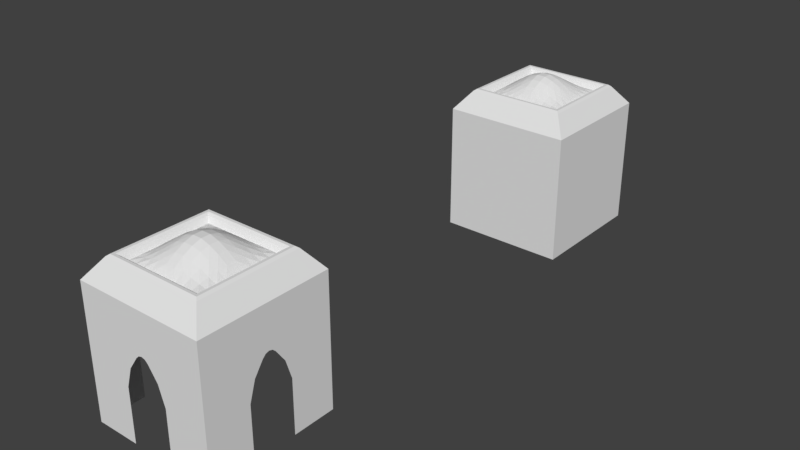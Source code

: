 # Source: level1.blend  (saved by Blender 2.79.0; exported with 4.5.12 LTS)
import bpy
from mathutils import Matrix  # noqa: F401  (used for matrix-valued properties, if any)

bpy.ops.wm.read_factory_settings(use_empty=True)
scene = bpy.context.scene
scene.name = 'Scene'

# ---- collections
col_collection_1 = bpy.data.collections.new('Collection 1'); scene.collection.children.link(col_collection_1)

# ---- world
world_world = bpy.data.worlds.new('World'); scene.world = world_world
world_world.color = (0.05088, 0.05088, 0.05088)
world_world.use_sun_shadow = False
world_world.sun_shadow_jitter_overblur = 0.0
world_world.cycles.sampling_method = 'MANUAL'

# ---- meshes
me_plane = bpy.data.meshes.new('Plane')
me_plane.from_pydata([(-1.0, 1.0, -1.0), (1.0, 1.0, -1.0), (-1.0, -1.0, -1.0), (1.0, -1.0, -1.0), (1.0, -1.0, 1.0), (-1.0, -1.0, 1.0), (1.0, 1.0, 1.0), (-1.0, 1.0, 1.0), (-1.221, -0.6075, -0.6075), (-1.221, -0.6075, 0.6075), (-1.221, 0.6075, 0.6075), (-1.221, 0.6075, -0.6075), (-1.221, -0.6075, -0.4725), (-1.221, -0.6075, -0.3375), (-1.221, -0.6075, -0.2025), (-1.221, -0.6075, -0.0675), (-1.221, -0.4725, -0.6075), (-1.254, -0.4725, -0.4725), (-1.284, -0.4725, -0.3375), (-1.307, -0.4725, -0.2025), (-1.32, -0.4725, -0.0675), (-1.221, -0.3375, -0.6075), (-1.284, -0.3375, -0.4725), (-1.34, -0.3375, -0.3375), (-1.384, -0.3375, -0.2025), (-1.409, -0.3375, -0.0675), (-1.221, -0.2025, -0.6075), (-1.307, -0.2025, -0.4725), (-1.384, -0.2025, -0.3375), (-1.444, -0.2025, -0.2025), (-1.478, -0.2025, -0.0675), (-1.221, -0.0675, -0.6075), (-1.32, -0.0675, -0.4725), (-1.409, -0.0675, -0.3375), (-1.478, -0.0675, -0.2025), (-1.519, -0.0675, -0.0675), (-1.221, -0.4725, 0.6075), (-1.221, -0.3375, 0.6075), (-1.221, -0.2025, 0.6075), (-1.221, -0.0675, 0.6075), (-1.221, -0.6075, 0.4725), (-1.254, -0.4725, 0.4725), (-1.284, -0.3375, 0.4725), (-1.307, -0.2025, 0.4725), (-1.32, -0.0675, 0.4725), (-1.221, -0.6075, 0.3375), (-1.284, -0.4725, 0.3375), (-1.34, -0.3375, 0.3375), (-1.384, -0.2025, 0.3375), (-1.409, -0.0675, 0.3375), (-1.221, -0.6075, 0.2025), (-1.307, -0.4725, 0.2025), (-1.384, -0.3375, 0.2025), (-1.444, -0.2025, 0.2025), (-1.478, -0.0675, 0.2025), (-1.221, -0.6075, 0.0675), (-1.32, -0.4725, 0.0675), (-1.409, -0.3375, 0.0675), (-1.478, -0.2025, 0.0675), (-1.519, -0.0675, 0.0675), (-1.221, 0.6075, 0.4725), (-1.221, 0.6075, 0.3375), (-1.221, 0.6075, 0.2025), (-1.221, 0.6075, 0.0675), (-1.221, 0.4725, 0.6075), (-1.254, 0.4725, 0.4725), (-1.284, 0.4725, 0.3375), (-1.307, 0.4725, 0.2025), (-1.32, 0.4725, 0.0675), (-1.221, 0.3375, 0.6075), (-1.284, 0.3375, 0.4725), (-1.34, 0.3375, 0.3375), (-1.384, 0.3375, 0.2025), (-1.409, 0.3375, 0.0675), (-1.221, 0.2025, 0.6075), (-1.307, 0.2025, 0.4725), (-1.384, 0.2025, 0.3375), (-1.444, 0.2025, 0.2025), (-1.478, 0.2025, 0.0675), (-1.221, 0.0675, 0.6075), (-1.32, 0.0675, 0.4725), (-1.409, 0.0675, 0.3375), (-1.478, 0.0675, 0.2025), (-1.519, 0.0675, 0.0675), (-1.221, 0.4725, -0.6075), (-1.221, 0.3375, -0.6075), (-1.221, 0.2025, -0.6075), (-1.221, 0.0675, -0.6075), (-1.221, 0.6075, -0.4725), (-1.254, 0.4725, -0.4725), (-1.284, 0.3375, -0.4725), (-1.307, 0.2025, -0.4725), (-1.32, 0.0675, -0.4725), (-1.221, 0.6075, -0.3375), (-1.284, 0.4725, -0.3375), (-1.34, 0.3375, -0.3375), (-1.384, 0.2025, -0.3375), (-1.409, 0.0675, -0.3375), (-1.221, 0.6075, -0.2025), (-1.307, 0.4725, -0.2025), (-1.384, 0.3375, -0.2025), (-1.444, 0.2025, -0.2025), (-1.478, 0.0675, -0.2025), (-1.221, 0.6075, -0.0675), (-1.32, 0.4725, -0.0675), (-1.409, 0.3375, -0.0675), (-1.478, 0.2025, -0.0675), (-1.519, 0.0675, -0.0675), (-1.292, -0.774, -0.774), (-1.291, -0.659, -0.659), (-1.32, -0.7372, -0.7372), (-1.319, -0.6951, -0.6951), (-1.292, -0.774, 0.774), (-1.291, -0.659, 0.659), (-1.32, -0.7372, 0.7372), (-1.319, -0.6951, 0.6951), (-1.292, 0.774, 0.774), (-1.291, 0.659, 0.659), (-1.32, 0.7372, 0.7372), (-1.319, 0.6951, 0.6951), (-1.292, 0.774, -0.774), (-1.291, 0.659, -0.659), (-1.32, 0.7372, -0.7372), (-1.319, 0.6951, -0.6951), (-1.292, -0.774, -0.5566), (-1.291, -0.659, -0.5126), (-1.32, -0.7372, -0.5507), (-1.319, -0.6951, -0.5346), (-1.292, -0.774, -0.3976), (-1.291, -0.659, -0.3661), (-1.32, -0.7372, -0.3934), (-1.319, -0.6951, -0.3818), (-1.292, -0.774, -0.2385), (-1.291, -0.659, -0.2197), (-1.32, -0.7372, -0.236), (-1.319, -0.6951, -0.2291), (-1.292, -0.774, -0.07952), (-1.291, -0.659, -0.07322), (-1.32, -0.7372, -0.07867), (-1.319, -0.6951, -0.07637), (-1.291, -0.5126, -0.659), (-1.292, -0.5566, -0.774), (-1.319, -0.5346, -0.6951), (-1.32, -0.5507, -0.7372), (-1.291, -0.3661, -0.659), (-1.292, -0.3976, -0.774), (-1.319, -0.3818, -0.6951), (-1.32, -0.3934, -0.7372), (-1.291, -0.2197, -0.659), (-1.292, -0.2385, -0.774), (-1.319, -0.2291, -0.6951), (-1.32, -0.236, -0.7372), (-1.291, -0.07322, -0.659), (-1.292, -0.07952, -0.774), (-1.319, -0.07637, -0.6951), (-1.32, -0.07867, -0.7372), (-1.292, -0.5566, 0.774), (-1.291, -0.5126, 0.659), (-1.32, -0.5507, 0.7372), (-1.319, -0.5346, 0.6951), (-1.292, -0.3976, 0.774), (-1.291, -0.3661, 0.659), (-1.32, -0.3934, 0.7372), (-1.319, -0.3818, 0.6951), (-1.292, -0.2385, 0.774), (-1.291, -0.2197, 0.659), (-1.32, -0.236, 0.7372), (-1.319, -0.2291, 0.6951), (-1.292, -0.07952, 0.774), (-1.291, -0.07322, 0.659), (-1.32, -0.07867, 0.7372), (-1.319, -0.07637, 0.6951), (-1.291, -0.659, 0.5126), (-1.292, -0.774, 0.5566), (-1.319, -0.6951, 0.5346), (-1.32, -0.7372, 0.5507), (-1.291, -0.659, 0.3661), (-1.292, -0.774, 0.3976), (-1.319, -0.6951, 0.3818), (-1.32, -0.7372, 0.3934), (-1.291, -0.659, 0.2197), (-1.292, -0.774, 0.2385), (-1.319, -0.6951, 0.2291), (-1.32, -0.7372, 0.236), (-1.292, -0.774, 0.07952), (-1.291, -0.659, 0.07322), (-1.32, -0.7372, 0.07867), (-1.319, -0.6951, 0.07637), (-1.292, 0.774, 0.5566), (-1.291, 0.659, 0.5126), (-1.32, 0.7372, 0.5507), (-1.319, 0.6951, 0.5346), (-1.292, 0.774, 0.3976), (-1.291, 0.659, 0.3661), (-1.32, 0.7372, 0.3934), (-1.319, 0.6951, 0.3818), (-1.292, 0.774, 0.2385), (-1.291, 0.659, 0.2197), (-1.32, 0.7372, 0.236), (-1.319, 0.6951, 0.2291), (-1.292, 0.774, 0.07952), (-1.291, 0.659, 0.07322), (-1.32, 0.7372, 0.07867), (-1.319, 0.6951, 0.07637), (-1.291, 0.5126, 0.659), (-1.292, 0.5566, 0.774), (-1.319, 0.5346, 0.6951), (-1.32, 0.5507, 0.7372), (-1.291, 0.3661, 0.659), (-1.292, 0.3976, 0.774), (-1.319, 0.3818, 0.6951), (-1.32, 0.3934, 0.7372), (-1.291, 0.2197, 0.659), (-1.292, 0.2385, 0.774), (-1.319, 0.2291, 0.6951), (-1.32, 0.236, 0.7372), (-1.292, 0.07952, 0.774), (-1.291, 0.07322, 0.659), (-1.32, 0.07867, 0.7372), (-1.319, 0.07637, 0.6951), (-1.292, 0.5566, -0.774), (-1.291, 0.5126, -0.659), (-1.32, 0.5507, -0.7372), (-1.319, 0.5346, -0.6951), (-1.292, 0.3976, -0.774), (-1.291, 0.3661, -0.659), (-1.32, 0.3934, -0.7372), (-1.319, 0.3818, -0.6951), (-1.292, 0.2385, -0.774), (-1.291, 0.2197, -0.659), (-1.32, 0.236, -0.7372), (-1.319, 0.2291, -0.6951), (-1.292, 0.07952, -0.774), (-1.291, 0.07322, -0.659), (-1.32, 0.07867, -0.7372), (-1.319, 0.07637, -0.6951), (-1.291, 0.659, -0.5126), (-1.292, 0.774, -0.5566), (-1.319, 0.6951, -0.5346), (-1.32, 0.7372, -0.5507), (-1.291, 0.659, -0.3661), (-1.292, 0.774, -0.3976), (-1.319, 0.6951, -0.3818), (-1.32, 0.7372, -0.3934), (-1.292, 0.774, -0.2385), (-1.291, 0.659, -0.2197), (-1.32, 0.7372, -0.236), (-1.319, 0.6951, -0.2291), (-1.292, 0.774, -0.07952), (-1.291, 0.659, -0.07322), (-1.32, 0.7372, -0.07867), (-1.319, 0.6951, -0.07637)], [], [(3, 2, 0, 1), (1, 0, 7, 6), (6, 7, 5, 4), (4, 5, 2, 3), (172, 113, 9, 40), (117, 189, 60, 10), (8, 12, 17, 16), (113, 157, 36, 9), (240, 236, 88, 93), (236, 121, 11, 88), (140, 109, 8, 16), (217, 212, 74, 79), (152, 148, 26, 31), (7, 0, 120, 237, 241, 244, 248, 200, 196, 192, 188, 116), (2, 5, 112, 173, 177, 181, 184, 136, 132, 128, 124, 108), (208, 204, 64, 69), (144, 140, 16, 21), (161, 165, 38, 37), (229, 233, 87, 86), (180, 176, 45, 50), (221, 225, 85, 84), (233, 152, 31, 87), (201, 249, 103, 63), (137, 185, 55, 15), (204, 117, 10, 64), (185, 180, 50, 55), (225, 229, 86, 85), (5, 7, 116, 205, 209, 213, 216, 168, 164, 160, 156, 112), (176, 172, 40, 45), (197, 201, 63, 62), (133, 137, 15, 14), (189, 193, 61, 60), (245, 240, 93, 98), (125, 129, 13, 12), (169, 217, 79, 39), (121, 221, 84, 11), (157, 161, 37, 36), (193, 197, 62, 61), (129, 133, 14, 13), (249, 245, 98, 103), (212, 208, 69, 74), (148, 144, 21, 26), (165, 169, 39, 38), (109, 125, 12, 8), (12, 13, 18, 17), (13, 14, 19, 18), (14, 15, 20, 19), (15, 55, 56, 20), (16, 17, 22, 21), (17, 18, 23, 22), (18, 19, 24, 23), (19, 20, 25, 24), (20, 56, 57, 25), (21, 22, 27, 26), (22, 23, 28, 27), (23, 24, 29, 28), (24, 25, 30, 29), (25, 57, 58, 30), (26, 27, 32, 31), (27, 28, 33, 32), (28, 29, 34, 33), (29, 30, 35, 34), (30, 58, 59, 35), (9, 36, 41, 40), (36, 37, 42, 41), (37, 38, 43, 42), (38, 39, 44, 43), (39, 79, 80, 44), (40, 41, 46, 45), (41, 42, 47, 46), (42, 43, 48, 47), (43, 44, 49, 48), (44, 80, 81, 49), (45, 46, 51, 50), (46, 47, 52, 51), (47, 48, 53, 52), (48, 49, 54, 53), (49, 81, 82, 54), (50, 51, 56, 55), (51, 52, 57, 56), (52, 53, 58, 57), (53, 54, 59, 58), (54, 82, 83, 59), (10, 60, 65, 64), (60, 61, 66, 65), (61, 62, 67, 66), (62, 63, 68, 67), (63, 103, 104, 68), (64, 65, 70, 69), (65, 66, 71, 70), (66, 67, 72, 71), (67, 68, 73, 72), (68, 104, 105, 73), (69, 70, 75, 74), (70, 71, 76, 75), (71, 72, 77, 76), (72, 73, 78, 77), (73, 105, 106, 78), (74, 75, 80, 79), (75, 76, 81, 80), (76, 77, 82, 81), (77, 78, 83, 82), (78, 106, 107, 83), (11, 84, 89, 88), (84, 85, 90, 89), (85, 86, 91, 90), (86, 87, 92, 91), (87, 31, 32, 92), (88, 89, 94, 93), (89, 90, 95, 94), (90, 91, 96, 95), (91, 92, 97, 96), (92, 32, 33, 97), (93, 94, 99, 98), (94, 95, 100, 99), (95, 96, 101, 100), (96, 97, 102, 101), (97, 33, 34, 102), (98, 99, 104, 103), (99, 100, 105, 104), (100, 101, 106, 105), (101, 102, 107, 106), (102, 34, 35, 107), (35, 59, 83, 107), (141, 108, 110, 143), (143, 110, 111, 142), (142, 111, 109, 140), (108, 124, 126, 110), (110, 126, 127, 111), (111, 127, 125, 109), (124, 128, 130, 126), (126, 130, 131, 127), (127, 131, 129, 125), (128, 132, 134, 130), (130, 134, 135, 131), (131, 135, 133, 129), (132, 136, 138, 134), (134, 138, 139, 135), (135, 139, 137, 133), (136, 184, 186, 138), (138, 186, 187, 139), (139, 187, 185, 137), (145, 141, 143, 147), (147, 143, 142, 146), (146, 142, 140, 144), (149, 145, 147, 151), (151, 147, 146, 150), (150, 146, 144, 148), (153, 149, 151, 155), (155, 151, 150, 154), (154, 150, 148, 152), (173, 112, 114, 175), (175, 114, 115, 174), (174, 115, 113, 172), (112, 156, 158, 114), (114, 158, 159, 115), (115, 159, 157, 113), (156, 160, 162, 158), (158, 162, 163, 159), (159, 163, 161, 157), (160, 164, 166, 162), (162, 166, 167, 163), (163, 167, 165, 161), (164, 168, 170, 166), (166, 170, 171, 167), (167, 171, 169, 165), (168, 216, 218, 170), (170, 218, 219, 171), (171, 219, 217, 169), (177, 173, 175, 179), (179, 175, 174, 178), (178, 174, 172, 176), (181, 177, 179, 183), (183, 179, 178, 182), (182, 178, 176, 180), (184, 181, 183, 186), (186, 183, 182, 187), (187, 182, 180, 185), (205, 116, 118, 207), (207, 118, 119, 206), (206, 119, 117, 204), (116, 188, 190, 118), (118, 190, 191, 119), (119, 191, 189, 117), (188, 192, 194, 190), (190, 194, 195, 191), (191, 195, 193, 189), (192, 196, 198, 194), (194, 198, 199, 195), (195, 199, 197, 193), (196, 200, 202, 198), (198, 202, 203, 199), (199, 203, 201, 197), (200, 248, 250, 202), (202, 250, 251, 203), (203, 251, 249, 201), (209, 205, 207, 211), (211, 207, 206, 210), (210, 206, 204, 208), (213, 209, 211, 215), (215, 211, 210, 214), (214, 210, 208, 212), (216, 213, 215, 218), (218, 215, 214, 219), (219, 214, 212, 217), (237, 120, 122, 239), (239, 122, 123, 238), (238, 123, 121, 236), (120, 220, 222, 122), (122, 222, 223, 123), (123, 223, 221, 121), (220, 224, 226, 222), (222, 226, 227, 223), (223, 227, 225, 221), (224, 228, 230, 226), (226, 230, 231, 227), (227, 231, 229, 225), (228, 232, 234, 230), (230, 234, 235, 231), (231, 235, 233, 229), (232, 153, 155, 234), (234, 155, 154, 235), (235, 154, 152, 233), (241, 237, 239, 243), (243, 239, 238, 242), (242, 238, 236, 240), (244, 241, 243, 246), (246, 243, 242, 247), (247, 242, 240, 245), (248, 244, 246, 250), (250, 246, 247, 251), (251, 247, 245, 249), (0, 2, 108, 141, 145, 149, 153, 232, 228, 224, 220, 120)])
me_plane.use_remesh_preserve_volume = False
me_plane.use_remesh_preserve_attributes = False
me_plane.use_mirror_vertex_groups = False
me_plane.update()
me_plane_001 = bpy.data.meshes.new('Plane.001')
me_plane_001.from_pydata([(-1.0, 1.0, -1.0), (1.0, 1.0, -1.0), (-1.0, -1.0, -1.0), (1.0, -1.0, -1.0), (1.0, -1.0, 1.0), (-1.0, -1.0, 1.0), (1.0, 1.0, 1.0), (-1.0, 1.0, 1.0), (-1.221, -0.6075, -0.6075), (-1.221, -0.6075, 0.6075), (-1.221, 0.6075, 0.6075), (-1.221, 0.6075, -0.6075), (-1.221, -0.6075, -0.4725), (-1.221, -0.6075, -0.3375), (-1.221, -0.6075, -0.2025), (-1.221, -0.6075, -0.0675), (-1.221, -0.4725, -0.6075), (-1.254, -0.4725, -0.4725), (-1.284, -0.4725, -0.3375), (-1.307, -0.4725, -0.2025), (-1.32, -0.4725, -0.0675), (-1.221, -0.3375, -0.6075), (-1.284, -0.3375, -0.4725), (-1.34, -0.3375, -0.3375), (-1.384, -0.3375, -0.2025), (-1.409, -0.3375, -0.0675), (-1.221, -0.2025, -0.6075), (-1.307, -0.2025, -0.4725), (-1.384, -0.2025, -0.3375), (-1.444, -0.2025, -0.2025), (-1.478, -0.2025, -0.0675), (-1.221, -0.0675, -0.6075), (-1.32, -0.0675, -0.4725), (-1.409, -0.0675, -0.3375), (-1.478, -0.0675, -0.2025), (-1.519, -0.0675, -0.0675), (-1.221, -0.4725, 0.6075), (-1.221, -0.3375, 0.6075), (-1.221, -0.2025, 0.6075), (-1.221, -0.0675, 0.6075), (-1.221, -0.6075, 0.4725), (-1.254, -0.4725, 0.4725), (-1.284, -0.3375, 0.4725), (-1.307, -0.2025, 0.4725), (-1.32, -0.0675, 0.4725), (-1.221, -0.6075, 0.3375), (-1.284, -0.4725, 0.3375), (-1.34, -0.3375, 0.3375), (-1.384, -0.2025, 0.3375), (-1.409, -0.0675, 0.3375), (-1.221, -0.6075, 0.2025), (-1.307, -0.4725, 0.2025), (-1.384, -0.3375, 0.2025), (-1.444, -0.2025, 0.2025), (-1.478, -0.0675, 0.2025), (-1.221, -0.6075, 0.0675), (-1.32, -0.4725, 0.0675), (-1.409, -0.3375, 0.0675), (-1.478, -0.2025, 0.0675), (-1.519, -0.0675, 0.0675), (-1.221, 0.6075, 0.4725), (-1.221, 0.6075, 0.3375), (-1.221, 0.6075, 0.2025), (-1.221, 0.6075, 0.0675), (-1.221, 0.4725, 0.6075), (-1.254, 0.4725, 0.4725), (-1.284, 0.4725, 0.3375), (-1.307, 0.4725, 0.2025), (-1.32, 0.4725, 0.0675), (-1.221, 0.3375, 0.6075), (-1.284, 0.3375, 0.4725), (-1.34, 0.3375, 0.3375), (-1.384, 0.3375, 0.2025), (-1.409, 0.3375, 0.0675), (-1.221, 0.2025, 0.6075), (-1.307, 0.2025, 0.4725), (-1.384, 0.2025, 0.3375), (-1.444, 0.2025, 0.2025), (-1.478, 0.2025, 0.0675), (-1.221, 0.0675, 0.6075), (-1.32, 0.0675, 0.4725), (-1.409, 0.0675, 0.3375), (-1.478, 0.0675, 0.2025), (-1.519, 0.0675, 0.0675), (-1.221, 0.4725, -0.6075), (-1.221, 0.3375, -0.6075), (-1.221, 0.2025, -0.6075), (-1.221, 0.0675, -0.6075), (-1.221, 0.6075, -0.4725), (-1.254, 0.4725, -0.4725), (-1.284, 0.3375, -0.4725), (-1.307, 0.2025, -0.4725), (-1.32, 0.0675, -0.4725), (-1.221, 0.6075, -0.3375), (-1.284, 0.4725, -0.3375), (-1.34, 0.3375, -0.3375), (-1.384, 0.2025, -0.3375), (-1.409, 0.0675, -0.3375), (-1.221, 0.6075, -0.2025), (-1.307, 0.4725, -0.2025), (-1.384, 0.3375, -0.2025), (-1.444, 0.2025, -0.2025), (-1.478, 0.0675, -0.2025), (-1.221, 0.6075, -0.0675), (-1.32, 0.4725, -0.0675), (-1.409, 0.3375, -0.0675), (-1.478, 0.2025, -0.0675), (-1.519, 0.0675, -0.0675), (-1.292, -0.774, -0.774), (-1.291, -0.659, -0.659), (-1.32, -0.7372, -0.7372), (-1.319, -0.6951, -0.6951), (-1.292, -0.774, 0.774), (-1.291, -0.659, 0.659), (-1.32, -0.7372, 0.7372), (-1.319, -0.6951, 0.6951), (-1.292, 0.774, 0.774), (-1.291, 0.659, 0.659), (-1.32, 0.7372, 0.7372), (-1.319, 0.6951, 0.6951), (-1.292, 0.774, -0.774), (-1.291, 0.659, -0.659), (-1.32, 0.7372, -0.7372), (-1.319, 0.6951, -0.6951), (-1.292, -0.774, -0.5566), (-1.291, -0.659, -0.5126), (-1.32, -0.7372, -0.5507), (-1.319, -0.6951, -0.5346), (-1.292, -0.774, -0.3976), (-1.291, -0.659, -0.3661), (-1.32, -0.7372, -0.3934), (-1.319, -0.6951, -0.3818), (-1.292, -0.774, -0.2385), (-1.291, -0.659, -0.2197), (-1.32, -0.7372, -0.236), (-1.319, -0.6951, -0.2291), (-1.292, -0.774, -0.07952), (-1.291, -0.659, -0.07322), (-1.32, -0.7372, -0.07867), (-1.319, -0.6951, -0.07637), (-1.291, -0.5126, -0.659), (-1.292, -0.5566, -0.774), (-1.319, -0.5346, -0.6951), (-1.32, -0.5507, -0.7372), (-1.291, -0.3661, -0.659), (-1.292, -0.3976, -0.774), (-1.319, -0.3818, -0.6951), (-1.32, -0.3934, -0.7372), (-1.291, -0.2197, -0.659), (-1.292, -0.2385, -0.774), (-1.319, -0.2291, -0.6951), (-1.32, -0.236, -0.7372), (-1.291, -0.07322, -0.659), (-1.292, -0.07952, -0.774), (-1.319, -0.07637, -0.6951), (-1.32, -0.07867, -0.7372), (-1.292, -0.5566, 0.774), (-1.291, -0.5126, 0.659), (-1.32, -0.5507, 0.7372), (-1.319, -0.5346, 0.6951), (-1.292, -0.3976, 0.774), (-1.291, -0.3661, 0.659), (-1.32, -0.3934, 0.7372), (-1.319, -0.3818, 0.6951), (-1.292, -0.2385, 0.774), (-1.291, -0.2197, 0.659), (-1.32, -0.236, 0.7372), (-1.319, -0.2291, 0.6951), (-1.292, -0.07952, 0.774), (-1.291, -0.07322, 0.659), (-1.32, -0.07867, 0.7372), (-1.319, -0.07637, 0.6951), (-1.291, -0.659, 0.5126), (-1.292, -0.774, 0.5566), (-1.319, -0.6951, 0.5346), (-1.32, -0.7372, 0.5507), (-1.291, -0.659, 0.3661), (-1.292, -0.774, 0.3976), (-1.319, -0.6951, 0.3818), (-1.32, -0.7372, 0.3934), (-1.291, -0.659, 0.2197), (-1.292, -0.774, 0.2385), (-1.319, -0.6951, 0.2291), (-1.32, -0.7372, 0.236), (-1.292, -0.774, 0.07952), (-1.291, -0.659, 0.07322), (-1.32, -0.7372, 0.07867), (-1.319, -0.6951, 0.07637), (-1.292, 0.774, 0.5566), (-1.291, 0.659, 0.5126), (-1.32, 0.7372, 0.5507), (-1.319, 0.6951, 0.5346), (-1.292, 0.774, 0.3976), (-1.291, 0.659, 0.3661), (-1.32, 0.7372, 0.3934), (-1.319, 0.6951, 0.3818), (-1.292, 0.774, 0.2385), (-1.291, 0.659, 0.2197), (-1.32, 0.7372, 0.236), (-1.319, 0.6951, 0.2291), (-1.292, 0.774, 0.07952), (-1.291, 0.659, 0.07322), (-1.32, 0.7372, 0.07867), (-1.319, 0.6951, 0.07637), (-1.291, 0.5126, 0.659), (-1.292, 0.5566, 0.774), (-1.319, 0.5346, 0.6951), (-1.32, 0.5507, 0.7372), (-1.291, 0.3661, 0.659), (-1.292, 0.3976, 0.774), (-1.319, 0.3818, 0.6951), (-1.32, 0.3934, 0.7372), (-1.291, 0.2197, 0.659), (-1.292, 0.2385, 0.774), (-1.319, 0.2291, 0.6951), (-1.32, 0.236, 0.7372), (-1.292, 0.07952, 0.774), (-1.291, 0.07322, 0.659), (-1.32, 0.07867, 0.7372), (-1.319, 0.07637, 0.6951), (-1.292, 0.5566, -0.774), (-1.291, 0.5126, -0.659), (-1.32, 0.5507, -0.7372), (-1.319, 0.5346, -0.6951), (-1.292, 0.3976, -0.774), (-1.291, 0.3661, -0.659), (-1.32, 0.3934, -0.7372), (-1.319, 0.3818, -0.6951), (-1.292, 0.2385, -0.774), (-1.291, 0.2197, -0.659), (-1.32, 0.236, -0.7372), (-1.319, 0.2291, -0.6951), (-1.292, 0.07952, -0.774), (-1.291, 0.07322, -0.659), (-1.32, 0.07867, -0.7372), (-1.319, 0.07637, -0.6951), (-1.291, 0.659, -0.5126), (-1.292, 0.774, -0.5566), (-1.319, 0.6951, -0.5346), (-1.32, 0.7372, -0.5507), (-1.291, 0.659, -0.3661), (-1.292, 0.774, -0.3976), (-1.319, 0.6951, -0.3818), (-1.32, 0.7372, -0.3934), (-1.292, 0.774, -0.2385), (-1.291, 0.659, -0.2197), (-1.32, 0.7372, -0.236), (-1.319, 0.6951, -0.2291), (-1.292, 0.774, -0.07952), (-1.291, 0.659, -0.07322), (-1.32, 0.7372, -0.07867), (-1.319, 0.6951, -0.07637), (0.01469, 1.0, -1.0), (0.01469, -1.0, -1.0), (0.01469, 1.0, 1.0), (0.01469, -1.0, 1.0), (1.0, -1.0, -0.3333), (1.0, -1.0, 0.3333), (1.0, 0.3333, -1.0), (1.0, -0.3333, -1.0), (1.0, 1.0, 0.3333), (1.0, 1.0, -0.3333), (1.0, -0.3333, 1.0), (1.0, 0.3333, 1.0), (-0.3164, 0.1016, 1.0), (-0.3164, -0.1016, 1.0), (-0.361, 0.055, 1.0), (-0.3766, 0.0, 1.0), (-0.361, -0.055, 1.0), (-0.3164, -0.1016, -1.0), (-0.3164, 0.1016, -1.0), (-0.361, -0.055, -1.0), (-0.3766, 0.0, -1.0), (-0.361, 0.055, -1.0), (-0.3164, -1.0, 0.1016), (-0.3164, -1.0, -0.1016), (-0.361, -1.0, 0.055), (-0.3766, -1.0, 0.0), (-0.361, -1.0, -0.055), (-0.3164, 1.0, -0.1016), (-0.3164, 1.0, 0.1016), (-0.361, 1.0, -0.055), (-0.3766, 1.0, 5.215e-08), (-0.361, 1.0, 0.055), (0.1772, -1.0, 0.3333), (0.01469, -1.0, 0.4958), (-0.1184, -1.0, 0.2402), (0.1365, -1.0, 0.3739), (0.09592, -1.0, 0.4146), (0.1033, -1.0, 0.31), (0.07959, -1.0, 0.3427), (0.05252, -1.0, 0.3743), (0.02084, -1.0, 0.3479), (-0.01859, -1.0, 0.4319), (-0.05187, -1.0, 0.368), (0.0553, -1.0, 0.4552), (0.01866, -1.0, 0.4036), (-0.01214, -1.0, 0.3539), (-0.04453, -1.0, 0.2635), (0.02936, -1.0, 0.2868), (-0.08515, -1.0, 0.3041), (-0.03126, -1.0, 0.3078), (0.0234, -1.0, 0.3184), (-0.1184, -1.0, -0.2402), (0.01469, -1.0, -0.4958), (0.1772, -1.0, -0.3333), (-0.08515, -1.0, -0.3041), (-0.05187, -1.0, -0.368), (-0.04453, -1.0, -0.2635), (-0.03126, -1.0, -0.3078), (-0.01214, -1.0, -0.3539), (0.02084, -1.0, -0.3479), (0.0553, -1.0, -0.4552), (0.09592, -1.0, -0.4146), (-0.01859, -1.0, -0.4319), (0.01866, -1.0, -0.4036), (0.05252, -1.0, -0.3743), (0.1033, -1.0, -0.31), (0.02936, -1.0, -0.2868), (0.1365, -1.0, -0.3739), (0.07959, -1.0, -0.3427), (0.0234, -1.0, -0.3184), (0.1772, -0.3333, -1.0), (0.01469, -0.4958, -1.0), (-0.1184, -0.2402, -1.0), (0.1365, -0.3739, -1.0), (0.09592, -0.4146, -1.0), (0.1033, -0.31, -1.0), (0.07959, -0.3427, -1.0), (0.05252, -0.3743, -1.0), (0.02084, -0.3479, -1.0), (-0.01859, -0.4319, -1.0), (-0.05187, -0.368, -1.0), (0.0553, -0.4552, -1.0), (0.01866, -0.4036, -1.0), (-0.01214, -0.3539, -1.0), (-0.04453, -0.2635, -1.0), (0.02936, -0.2868, -1.0), (-0.08515, -0.3041, -1.0), (-0.03126, -0.3078, -1.0), (0.0234, -0.3184, -1.0), (-0.1184, 0.2402, -1.0), (0.01469, 0.4958, -1.0), (0.1772, 0.3333, -1.0), (-0.08515, 0.3041, -1.0), (-0.05187, 0.368, -1.0), (-0.04453, 0.2635, -1.0), (-0.03126, 0.3078, -1.0), (-0.01214, 0.3539, -1.0), (0.02084, 0.3479, -1.0), (0.0553, 0.4552, -1.0), (0.09592, 0.4146, -1.0), (-0.01859, 0.4319, -1.0), (0.01866, 0.4036, -1.0), (0.05252, 0.3743, -1.0), (0.1033, 0.31, -1.0), (0.02936, 0.2868, -1.0), (0.1365, 0.3739, -1.0), (0.07959, 0.3427, -1.0), (0.0234, 0.3184, -1.0), (0.1772, 1.0, -0.3333), (0.01469, 1.0, -0.4958), (-0.1184, 1.0, -0.2402), (0.1365, 1.0, -0.3739), (0.09592, 1.0, -0.4146), (0.1033, 1.0, -0.31), (0.07959, 1.0, -0.3427), (0.05252, 1.0, -0.3743), (0.02084, 1.0, -0.3479), (-0.01859, 1.0, -0.4319), (-0.05187, 1.0, -0.368), (0.0553, 1.0, -0.4552), (0.01866, 1.0, -0.4036), (-0.01214, 1.0, -0.3539), (-0.04453, 1.0, -0.2635), (0.02936, 1.0, -0.2868), (-0.08515, 1.0, -0.3041), (-0.03126, 1.0, -0.3078), (0.0234, 1.0, -0.3184), (-0.1184, 1.0, 0.2402), (0.01469, 1.0, 0.4958), (0.1772, 1.0, 0.3333), (-0.08515, 1.0, 0.3041), (-0.05187, 1.0, 0.368), (-0.04453, 1.0, 0.2635), (-0.03126, 1.0, 0.3078), (-0.01214, 1.0, 0.3539), (0.02084, 1.0, 0.3479), (0.0553, 1.0, 0.4552), (0.09592, 1.0, 0.4146), (-0.01859, 1.0, 0.4319), (0.01866, 1.0, 0.4036), (0.05252, 1.0, 0.3743), (0.1033, 1.0, 0.31), (0.02936, 1.0, 0.2868), (0.1365, 1.0, 0.3739), (0.07959, 1.0, 0.3427), (0.0234, 1.0, 0.3184), (0.1772, 0.3333, 1.0), (0.01469, 0.4958, 1.0), (-0.1184, 0.2402, 1.0), (0.1365, 0.3739, 1.0), (0.09592, 0.4146, 1.0), (0.1033, 0.31, 1.0), (0.07959, 0.3427, 1.0), (0.05252, 0.3743, 1.0), (0.02084, 0.3479, 1.0), (-0.01859, 0.4319, 1.0), (-0.05187, 0.368, 1.0), (0.0553, 0.4552, 1.0), (0.01866, 0.4036, 1.0), (-0.01214, 0.3539, 1.0), (-0.04453, 0.2635, 1.0), (0.02936, 0.2868, 1.0), (-0.08515, 0.3041, 1.0), (-0.03126, 0.3078, 1.0), (0.0234, 0.3184, 1.0), (-0.1184, -0.2402, 1.0), (0.01469, -0.4958, 1.0), (0.1772, -0.3333, 1.0), (-0.08515, -0.3041, 1.0), (-0.05187, -0.368, 1.0), (-0.04453, -0.2635, 1.0), (-0.03126, -0.3078, 1.0), (-0.01214, -0.3539, 1.0), (0.02084, -0.3479, 1.0), (0.0553, -0.4552, 1.0), (0.09592, -0.4146, 1.0), (-0.01859, -0.4319, 1.0), (0.01866, -0.4036, 1.0), (0.05252, -0.3743, 1.0), (0.1033, -0.31, 1.0), (0.02936, -0.2868, 1.0), (0.1365, -0.3739, 1.0), (0.07959, -0.3427, 1.0), (0.0234, -0.3184, 1.0)], [], [(256, 305, 319, 313, 312, 304, 253, 3), (258, 343, 357, 351, 350, 342, 252, 1), (260, 381, 395, 389, 388, 380, 254, 6), (172, 113, 9, 40), (117, 189, 60, 10), (8, 12, 17, 16), (113, 157, 36, 9), (240, 236, 88, 93), (236, 121, 11, 88), (140, 109, 8, 16), (217, 212, 74, 79), (152, 148, 26, 31), (7, 0, 120, 237, 241, 244, 248, 200, 196, 192, 188, 116), (2, 5, 112, 173, 177, 181, 184, 136, 132, 128, 124, 108), (208, 204, 64, 69), (144, 140, 16, 21), (161, 165, 38, 37), (229, 233, 87, 86), (180, 176, 45, 50), (221, 225, 85, 84), (233, 152, 31, 87), (201, 249, 103, 63), (137, 185, 55, 15), (204, 117, 10, 64), (185, 180, 50, 55), (225, 229, 86, 85), (5, 7, 116, 205, 209, 213, 216, 168, 164, 160, 156, 112), (176, 172, 40, 45), (197, 201, 63, 62), (133, 137, 15, 14), (189, 193, 61, 60), (245, 240, 93, 98), (125, 129, 13, 12), (169, 217, 79, 39), (121, 221, 84, 11), (157, 161, 37, 36), (193, 197, 62, 61), (129, 133, 14, 13), (249, 245, 98, 103), (212, 208, 69, 74), (148, 144, 21, 26), (165, 169, 39, 38), (109, 125, 12, 8), (12, 13, 18, 17), (13, 14, 19, 18), (14, 15, 20, 19), (15, 55, 56, 20), (16, 17, 22, 21), (17, 18, 23, 22), (18, 19, 24, 23), (19, 20, 25, 24), (20, 56, 57, 25), (21, 22, 27, 26), (22, 23, 28, 27), (23, 24, 29, 28), (24, 25, 30, 29), (25, 57, 58, 30), (26, 27, 32, 31), (27, 28, 33, 32), (28, 29, 34, 33), (29, 30, 35, 34), (30, 58, 59, 35), (9, 36, 41, 40), (36, 37, 42, 41), (37, 38, 43, 42), (38, 39, 44, 43), (39, 79, 80, 44), (40, 41, 46, 45), (41, 42, 47, 46), (42, 43, 48, 47), (43, 44, 49, 48), (44, 80, 81, 49), (45, 46, 51, 50), (46, 47, 52, 51), (47, 48, 53, 52), (48, 49, 54, 53), (49, 81, 82, 54), (50, 51, 56, 55), (51, 52, 57, 56), (52, 53, 58, 57), (53, 54, 59, 58), (54, 82, 83, 59), (10, 60, 65, 64), (60, 61, 66, 65), (61, 62, 67, 66), (62, 63, 68, 67), (63, 103, 104, 68), (64, 65, 70, 69), (65, 66, 71, 70), (66, 67, 72, 71), (67, 68, 73, 72), (68, 104, 105, 73), (69, 70, 75, 74), (70, 71, 76, 75), (71, 72, 77, 76), (72, 73, 78, 77), (73, 105, 106, 78), (74, 75, 80, 79), (75, 76, 81, 80), (76, 77, 82, 81), (77, 78, 83, 82), (78, 106, 107, 83), (11, 84, 89, 88), (84, 85, 90, 89), (85, 86, 91, 90), (86, 87, 92, 91), (87, 31, 32, 92), (88, 89, 94, 93), (89, 90, 95, 94), (90, 91, 96, 95), (91, 92, 97, 96), (92, 32, 33, 97), (93, 94, 99, 98), (94, 95, 100, 99), (95, 96, 101, 100), (96, 97, 102, 101), (97, 33, 34, 102), (98, 99, 104, 103), (99, 100, 105, 104), (100, 101, 106, 105), (101, 102, 107, 106), (102, 34, 35, 107), (35, 59, 83, 107), (141, 108, 110, 143), (143, 110, 111, 142), (142, 111, 109, 140), (108, 124, 126, 110), (110, 126, 127, 111), (111, 127, 125, 109), (124, 128, 130, 126), (126, 130, 131, 127), (127, 131, 129, 125), (128, 132, 134, 130), (130, 134, 135, 131), (131, 135, 133, 129), (132, 136, 138, 134), (134, 138, 139, 135), (135, 139, 137, 133), (136, 184, 186, 138), (138, 186, 187, 139), (139, 187, 185, 137), (145, 141, 143, 147), (147, 143, 142, 146), (146, 142, 140, 144), (149, 145, 147, 151), (151, 147, 146, 150), (150, 146, 144, 148), (153, 149, 151, 155), (155, 151, 150, 154), (154, 150, 148, 152), (173, 112, 114, 175), (175, 114, 115, 174), (174, 115, 113, 172), (112, 156, 158, 114), (114, 158, 159, 115), (115, 159, 157, 113), (156, 160, 162, 158), (158, 162, 163, 159), (159, 163, 161, 157), (160, 164, 166, 162), (162, 166, 167, 163), (163, 167, 165, 161), (164, 168, 170, 166), (166, 170, 171, 167), (167, 171, 169, 165), (168, 216, 218, 170), (170, 218, 219, 171), (171, 219, 217, 169), (177, 173, 175, 179), (179, 175, 174, 178), (178, 174, 172, 176), (181, 177, 179, 183), (183, 179, 178, 182), (182, 178, 176, 180), (184, 181, 183, 186), (186, 183, 182, 187), (187, 182, 180, 185), (205, 116, 118, 207), (207, 118, 119, 206), (206, 119, 117, 204), (116, 188, 190, 118), (118, 190, 191, 119), (119, 191, 189, 117), (188, 192, 194, 190), (190, 194, 195, 191), (191, 195, 193, 189), (192, 196, 198, 194), (194, 198, 199, 195), (195, 199, 197, 193), (196, 200, 202, 198), (198, 202, 203, 199), (199, 203, 201, 197), (200, 248, 250, 202), (202, 250, 251, 203), (203, 251, 249, 201), (209, 205, 207, 211), (211, 207, 206, 210), (210, 206, 204, 208), (213, 209, 211, 215), (215, 211, 210, 214), (214, 210, 208, 212), (216, 213, 215, 218), (218, 215, 214, 219), (219, 214, 212, 217), (237, 120, 122, 239), (239, 122, 123, 238), (238, 123, 121, 236), (120, 220, 222, 122), (122, 222, 223, 123), (123, 223, 221, 121), (220, 224, 226, 222), (222, 226, 227, 223), (223, 227, 225, 221), (224, 228, 230, 226), (226, 230, 231, 227), (227, 231, 229, 225), (228, 232, 234, 230), (230, 234, 235, 231), (231, 235, 233, 229), (232, 153, 155, 234), (234, 155, 154, 235), (235, 154, 152, 233), (241, 237, 239, 243), (243, 239, 238, 242), (242, 238, 236, 240), (244, 241, 243, 246), (246, 243, 242, 247), (247, 242, 240, 245), (248, 244, 246, 250), (250, 246, 247, 251), (251, 247, 245, 249), (0, 2, 108, 141, 145, 149, 153, 232, 228, 224, 220, 120), (3, 253, 323, 333, 326, 325, 322, 259), (254, 7, 5, 255, 418, 428, 421, 420, 417, 265, 268, 267, 266, 264, 400, 414, 408, 407, 399), (1, 252, 361, 371, 364, 363, 360, 261), (255, 5, 2, 253, 304, 314, 307, 306, 303, 275, 278, 277, 276, 274, 286, 300, 294, 293, 285), (253, 2, 0, 252, 342, 352, 345, 344, 341, 270, 273, 272, 271, 269, 324, 338, 332, 331, 323), (252, 0, 7, 254, 380, 390, 383, 382, 379, 280, 283, 282, 281, 279, 362, 376, 370, 369, 361), (262, 419, 433, 427, 426, 418, 255, 4), (6, 254, 399, 409, 402, 401, 398, 263), (284, 287, 290, 289), (287, 288, 291, 290), (289, 290, 302, 299), (290, 291, 292, 302), (285, 293, 296, 295), (293, 294, 297, 296), (295, 296, 291, 288), (296, 297, 292, 291), (286, 298, 301, 300), (298, 299, 302, 301), (300, 301, 297, 294), (301, 302, 292, 297), (303, 306, 309, 308), (306, 307, 310, 309), (308, 309, 321, 318), (309, 310, 311, 321), (304, 312, 315, 314), (312, 313, 316, 315), (314, 315, 310, 307), (315, 316, 311, 310), (305, 317, 320, 319), (317, 318, 321, 320), (319, 320, 316, 313), (320, 321, 311, 316), (322, 325, 328, 327), (325, 326, 329, 328), (327, 328, 340, 337), (328, 329, 330, 340), (323, 331, 334, 333), (331, 332, 335, 334), (333, 334, 329, 326), (334, 335, 330, 329), (324, 336, 339, 338), (336, 337, 340, 339), (338, 339, 335, 332), (339, 340, 330, 335), (341, 344, 347, 346), (344, 345, 348, 347), (346, 347, 359, 356), (347, 348, 349, 359), (342, 350, 353, 352), (350, 351, 354, 353), (352, 353, 348, 345), (353, 354, 349, 348), (343, 355, 358, 357), (355, 356, 359, 358), (357, 358, 354, 351), (358, 359, 349, 354), (360, 363, 366, 365), (363, 364, 367, 366), (365, 366, 378, 375), (366, 367, 368, 378), (361, 369, 372, 371), (369, 370, 373, 372), (371, 372, 367, 364), (372, 373, 368, 367), (362, 374, 377, 376), (374, 375, 378, 377), (376, 377, 373, 370), (377, 378, 368, 373), (379, 382, 385, 384), (382, 383, 386, 385), (384, 385, 397, 394), (385, 386, 387, 397), (380, 388, 391, 390), (388, 389, 392, 391), (390, 391, 386, 383), (391, 392, 387, 386), (381, 393, 396, 395), (393, 394, 397, 396), (395, 396, 392, 389), (396, 397, 387, 392), (398, 401, 404, 403), (401, 402, 405, 404), (403, 404, 416, 413), (404, 405, 406, 416), (399, 407, 410, 409), (407, 408, 411, 410), (409, 410, 405, 402), (410, 411, 406, 405), (400, 412, 415, 414), (412, 413, 416, 415), (414, 415, 411, 408), (415, 416, 406, 411), (417, 420, 423, 422), (420, 421, 424, 423), (422, 423, 435, 432), (423, 424, 425, 435), (418, 426, 429, 428), (426, 427, 430, 429), (428, 429, 424, 421), (429, 430, 425, 424), (419, 431, 434, 433), (431, 432, 435, 434), (433, 434, 430, 427), (434, 435, 425, 430), (4, 255, 285, 295, 288, 287, 284, 257)])
me_plane_001.use_remesh_preserve_volume = False
me_plane_001.use_remesh_preserve_attributes = False
me_plane_001.use_mirror_vertex_groups = False
me_plane_001.update()

# ---- objects
ob_plane = bpy.data.objects.new('Plane', me_plane)
ob_plane_001 = bpy.data.objects.new('Plane.001', me_plane_001)

# ---- transforms, parenting, visibility, modifiers, constraints
ob_plane.location = (0.0, 0.0, 1.0)
ob_plane.rotation_euler = (-0.0, 1.571, 0.0)
ob_plane.lineart.crease_threshold = 0.0
ob_plane_001.location = (0.0, -7.0, 1.0)
ob_plane_001.rotation_euler = (-0.0, 1.571, 0.0)
ob_plane_001.lineart.crease_threshold = 0.0

# ---- collection membership
col_collection_1.objects.link(ob_plane)
col_collection_1.objects.link(ob_plane_001)

# ---- scene / render settings (as saved in the file)
scene.frame_start = 1; scene.frame_end = 250; scene.frame_set(1)
scene.render.engine = 'BLENDER_EEVEE_NEXT'
scene.render.resolution_percentage = 50
scene.render.dither_intensity = 0.0
scene.cycles.use_denoising = False
scene.cycles.samples = 128
scene.cycles.sampling_pattern = 'TABULATED_SOBOL'
scene.cycles.use_adaptive_sampling = False
scene.cycles.use_light_tree = False
scene.cycles.blur_glossy = 0.0
scene.cycles.sample_clamp_indirect = 0.0
scene.view_settings.view_transform = 'Standard'
bpy.context.view_layer.update()

# ---- added for rendering (the .blend has no active camera and no usable light): camera, sun
cam_auto = bpy.data.cameras.new('AutoCamera')
cam_auto.lens = 50.0
cam_auto.sensor_width = 36.0
cam_auto.clip_end = 1000.0
ob_auto_camera = bpy.data.objects.new('AutoCamera', cam_auto)
scene.collection.objects.link(ob_auto_camera)
ob_auto_camera.location = (8.84273, -14.1113, 8.33352)
ob_auto_camera.rotation_euler = (1.09748, -7.21219e-08, 0.694738)
scene.camera = ob_auto_camera
light_auto_sun = bpy.data.lights.new('AutoSun', 'SUN')
light_auto_sun.energy = 3.0
light_auto_sun.angle = 0.0523599
ob_auto_sun = bpy.data.objects.new('AutoSun', light_auto_sun)
scene.collection.objects.link(ob_auto_sun)
ob_auto_sun.rotation_euler = (0.872665, 0.174533, 0.523599)
bpy.context.view_layer.update()
